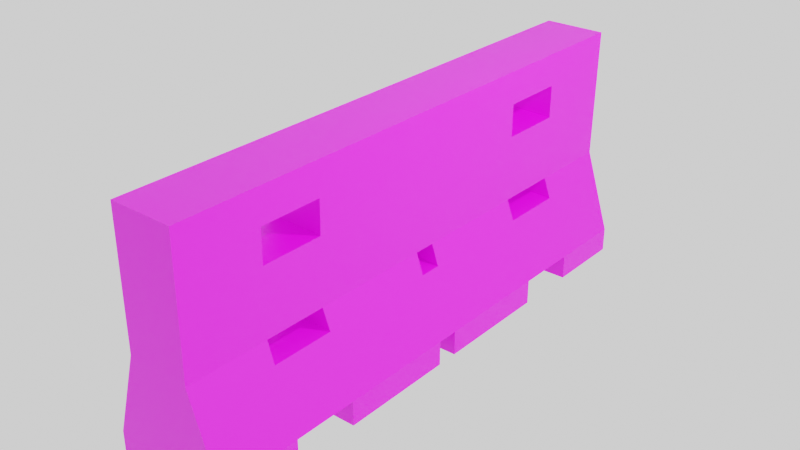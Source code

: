 # Source: env_border_v1.blend  (saved by Blender 3.3.6; exported with 4.5.12 LTS)
import bpy
from mathutils import Matrix  # noqa: F401  (used for matrix-valued properties, if any)

bpy.ops.wm.read_factory_settings(use_empty=True)
scene = bpy.context.scene
scene.name = 'Scene'

# ---- collections
col_env_border = bpy.data.collections.new('env_border'); scene.collection.children.link(col_env_border)

# ---- images (referenced by path relative to the original .blend; pixels are not part of the script)
import os
ASSET_DIR = os.environ.get("B2B_ASSET_DIR", "")  # directory of the original .blend (textures are referenced by path, not embedded)
HERE = os.path.dirname(os.path.abspath(__file__))  # packed textures are extracted next to this script under _unpacked/

def load_image(name, relpath, width, height, colorspace="sRGB"):
    """Load a texture the original file referenced (path relative to the .blend, or extracted next to this script)."""
    p = next((c for c in (os.path.join(HERE, relpath), os.path.join(ASSET_DIR, relpath)) if relpath and os.path.exists(c)), "")
    if p:
        img = bpy.data.images.load(p, check_existing=True)
        img.name = name
    else:  # same state as the original file: an image datablock whose file is absent (Cycles renders it pink)
        img = bpy.data.images.new(name, width, height)
        img.source = "FILE"
        img.filepath = "//" + (relpath or name)
    img.colorspace_settings.name = colorspace
    return img
img_env_border_texture_png = load_image('env_border_texture.png', 'textures/env_border_texture.png', 1024, 1024, 'sRGB')

# ---- materials (node trees are filled in below, after node groups)
mat_material = bpy.data.materials.new('Material')
mat_material.alpha_threshold = 0.0
mat_material.use_transparent_shadow = False
mat_material.roughness = 0.5
mat_material.line_color = (0.0, 0.0, 0.0, 1.0)

# ---- material node trees
mat_material.use_nodes = True; mat_material.node_tree.nodes.clear()
_N = mat_material.node_tree.nodes; _L = mat_material.node_tree.links
n0 = _N.new('ShaderNodeOutputMaterial'); n0.name = 'Material Output'; n0.location = (300, 300)
n1 = _N.new('ShaderNodeBsdfPrincipled'); n1.name = 'Principled BSDF'; n1.location = (10, 300)
n1.distribution = 'GGX'
n1.subsurface_method = 'RANDOM_WALK_SKIN'
n1.inputs[3].default_value = 1.45
n1.inputs[27].default_value = (0.0, 0.0, 0.0, 1.0)
n1.inputs[28].default_value = 1.0
n2 = _N.new('ShaderNodeTexImage'); n2.name = 'Image Texture'; n2.location = (-306, 334)
n2.image = img_env_border_texture_png
_L.new(n1.outputs[0], n0.inputs[0])
_L.new(n2.outputs[0], n1.inputs[0])
n0.is_active_output = True

# ---- world
world_world = bpy.data.worlds.new('World'); scene.world = world_world
world_world.use_nodes = True; world_world.node_tree.nodes.clear()
_N = world_world.node_tree.nodes; _L = world_world.node_tree.links
n0 = _N.new('ShaderNodeOutputWorld'); n0.name = 'World Output'; n0.location = (300, 300)
n1 = _N.new('ShaderNodeBackground'); n1.name = 'Background'; n1.location = (10, 300)
n1.inputs[0].default_value = (1.0, 1.0, 1.0, 1.0)
_L.new(n1.outputs[0], n0.inputs[0])
n0.is_active_output = True
world_world.color = (0.05088, 0.05088, 0.05088)
world_world.use_sun_shadow = False
world_world.sun_shadow_jitter_overblur = 0.0

# ---- lights
light_light = bpy.data.lights.new('Light', 'POINT')
light_light.transmission_factor = 0.0
light_light.energy = 1000.0
light_light.shadow_soft_size = 0.1
light_light.shadow_maximum_resolution = 0.006
light_light.use_absolute_resolution = True
light_sun = bpy.data.lights.new('Sun', 'SUN')
light_sun.transmission_factor = 0.0
light_sun.energy = 1.0
light_sun.shadow_soft_size = 0.125

# ---- meshes
me_cube = bpy.data.meshes.new('Cube')
me_cube.from_pydata([(0.3698, 3.182, 2.728), (0.6594, 3.163, -0.0003483), (0.3651, -3.182, 2.726), (0.6594, -3.163, -0.0003483), (-0.3491, 3.183, 2.731), (-0.6594, 3.163, -0.0003483), (-0.3536, -3.182, 2.731), (-0.6594, -3.163, -0.0003483), (0.3503, 3.176, 1.226), (-0.3654, -3.175, 1.24), (0.3466, -3.176, 1.224), (-0.3617, 3.176, 1.24), (0.6594, 3.163, 0.2807), (0.6594, -3.163, 0.2807), (-0.6594, 3.163, 0.2807), (-0.6594, -3.163, 0.2807), (-0.6594, 2.233, -0.0003483), (-0.6594, -2.233, -0.0003483), (0.3682, 2.188, 2.728), (0.3666, -2.248, 2.727), (-0.3521, -2.246, 2.731), (-0.3506, 2.189, 2.731), (0.6594, -2.233, -0.0003483), (0.6594, 2.233, -0.0003483), (0.3491, 2.184, 1.226), (0.3478, -2.243, 1.225), (-0.3642, -2.241, 1.24), (-0.3629, 2.185, 1.24), (-0.6594, -2.233, 0.2807), (-0.6594, 2.233, 0.2807), (0.6594, 2.233, 0.2807), (0.6594, -2.233, 0.2807), (-0.6594, 1.488, -0.0003483), (-0.6594, -1.488, -0.0003483), (0.3677, 1.447, 2.727), (0.3671, -1.538, 2.727), (-0.3516, -1.535, 2.731), (-0.3511, 1.45, 2.731), (0.6594, -1.488, -0.0003483), (0.6594, 1.488, -0.0003483), (0.3486, 1.445, 1.225), (0.3482, -1.534, 1.225), (-0.3638, -1.531, 1.24), (-0.3634, 1.448, 1.24), (-0.6594, -1.488, 0.2807), (-0.6594, 1.488, 0.2807), (0.6594, 1.488, 0.2807), (0.6594, -1.488, 0.2807), (-0.6594, 0.1069, -0.0003483), (-0.6594, -0.1397, -0.0003483), (0.3675, 0.09593, 2.727), (0.3673, -0.1514, 2.727), (-0.3515, -0.1507, 2.731), (-0.3513, 0.09667, 2.731), (0.6594, -0.1397, -0.0003483), (0.6594, 0.1069, -0.0003483), (0.3485, 0.09599, 1.225), (0.3484, -0.1509, 1.225), (-0.3636, -0.1502, 1.24), (-0.3635, 0.0966, 1.24), (-0.6594, -0.1397, 0.2807), (-0.6594, 0.1069, 0.2807), (0.6594, 0.1069, 0.2807), (0.6594, -0.1397, 0.2807), (-0.3595, -3.179, 1.986), (0.36, 3.179, 1.977), (0.3558, -3.179, 1.975), (-0.3554, 3.179, 1.985), (0.3586, 2.186, 1.977), (0.3572, -2.245, 1.976), (-0.3582, -2.244, 1.985), (-0.3568, 2.187, 1.985), (-0.3577, -1.533, 1.985), (-0.3572, 1.449, 1.985), (0.3582, 1.446, 1.976), (0.3577, -1.536, 1.976), (0.358, 0.09596, 1.976), (0.3578, -0.1511, 1.976), (-0.3575, -0.1505, 1.985), (-0.3574, 0.09664, 1.985), (-0.3566, -3.18, 2.358), (0.3649, 3.18, 2.353), (0.3604, -3.181, 2.351), (-0.3523, 3.181, 2.358), (0.3634, 2.187, 2.352), (0.3619, -2.246, 2.351), (-0.3551, -2.245, 2.358), (-0.3537, 2.188, 2.358), (-0.3547, -1.534, 2.358), (-0.3542, 1.449, 2.358), (0.3629, 1.446, 2.352), (0.3624, -1.537, 2.352), (0.3627, 0.09595, 2.352), (0.3626, -0.1513, 2.352), (-0.3545, -0.1506, 2.358), (-0.3543, 0.09665, 2.358), (-0.5124, -3.169, 0.7603), (0.5048, 3.17, 0.7535), (0.503, -3.17, 0.7526), (-0.5105, 3.17, 0.7602), (-0.5118, -2.237, 0.7602), (-0.5111, 2.209, 0.7602), (0.5042, 2.209, 0.7532), (0.5036, -2.238, 0.7529), (0.504, 1.467, 0.7531), (0.5038, -1.511, 0.753), (-0.5116, -1.51, 0.7602), (-0.5114, 1.468, 0.7602), (-0.5115, -0.145, 0.7602), (-0.5114, 0.1018, 0.7602), (0.5039, 0.1015, 0.753), (0.5039, -0.1453, 0.753), (-0.4389, -3.172, 1.0), (0.4276, 3.173, 0.9899), (0.4248, -3.173, 0.9885), (-0.4361, 3.173, 0.9999), (-0.438, -2.239, 1.0), (-0.437, 2.197, 1.0), (0.4266, 2.196, 0.9894), (0.4257, -2.24, 0.989), (0.4263, 1.456, 0.9893), (0.426, -1.523, 0.9891), (-0.4377, -1.521, 1.0), (-0.4374, 1.458, 1.0), (-0.4376, -0.1476, 1.0), (-0.4375, 0.09919, 1.0), (0.4262, 0.09872, 0.9892), (0.4261, -0.1481, 0.9892)], [], [(19, 20, 6, 2), (82, 2, 6, 80), (87, 21, 4, 83), (17, 22, 3, 7), (85, 19, 2, 82), (83, 4, 0, 81), (115, 11, 8, 113), (119, 25, 10, 114), (117, 27, 11, 115), (114, 10, 9, 112), (3, 13, 15, 7), (16, 29, 14, 5), (22, 31, 13, 3), (5, 14, 12, 1), (1, 12, 30, 23), (7, 15, 28, 17), (112, 9, 26, 116), (120, 118, 117, 123), (113, 8, 24, 118), (40, 120, 123, 43), (81, 0, 18, 84), (91, 35, 19, 85), (5, 1, 23, 16), (80, 6, 20, 86), (89, 37, 21, 87), (0, 4, 21, 18), (35, 36, 20, 19), (18, 21, 37, 34), (51, 52, 36, 35), (86, 20, 36, 88), (95, 53, 37, 89), (49, 54, 38, 33), (84, 18, 34, 90), (93, 51, 35, 91), (87, 71, 68, 84), (127, 57, 41, 121), (89, 87, 84, 90), (125, 59, 43, 123), (48, 61, 45, 32), (54, 63, 47, 38), (39, 32, 45, 46), (23, 30, 29, 16), (22, 17, 28, 31), (38, 47, 44, 33), (39, 46, 62, 55), (61, 48, 55, 62), (33, 44, 60, 49), (60, 61, 62, 63), (122, 42, 58, 124), (73, 89, 90, 74), (120, 40, 56, 126), (71, 73, 74, 68), (90, 34, 50, 92), (92, 50, 51, 93), (32, 39, 55, 48), (60, 63, 54, 49), (88, 36, 52, 94), (94, 52, 53, 95), (34, 37, 53, 50), (50, 53, 52, 51), (45, 29, 30, 46), (47, 31, 28, 44), (58, 78, 79, 59), (42, 72, 78, 58), (56, 76, 77, 57), (40, 74, 76, 56), (57, 77, 75, 41), (24, 68, 74, 40), (59, 79, 73, 43), (26, 70, 72, 42), (43, 73, 71, 27), (9, 64, 70, 26), (41, 75, 69, 25), (8, 65, 68, 24), (11, 67, 65, 8), (25, 69, 66, 10), (27, 71, 67, 11), (10, 66, 64, 9), (78, 94, 95, 79), (72, 88, 94, 78), (76, 92, 93, 77), (74, 90, 92, 76), (77, 93, 91, 75), (70, 86, 85, 69), (79, 95, 89, 73), (72, 70, 69, 75), (88, 72, 75, 91), (64, 80, 86, 70), (86, 88, 91, 85), (65, 81, 84, 68), (67, 83, 81, 65), (69, 85, 82, 66), (71, 87, 83, 67), (66, 82, 80, 64), (62, 110, 111, 63), (46, 104, 110, 62), (60, 108, 109, 61), (44, 106, 108, 60), (61, 109, 107, 45), (28, 100, 106, 44), (63, 111, 105, 47), (30, 102, 104, 46), (47, 105, 103, 31), (12, 97, 102, 30), (45, 107, 101, 29), (15, 96, 100, 28), (13, 98, 96, 15), (29, 101, 99, 14), (31, 103, 98, 13), (14, 99, 97, 12), (110, 126, 127, 111), (104, 120, 126, 110), (108, 124, 125, 109), (106, 122, 124, 108), (109, 125, 123, 107), (100, 116, 122, 106), (111, 127, 121, 105), (102, 118, 120, 104), (105, 121, 119, 103), (97, 113, 118, 102), (107, 123, 117, 101), (96, 112, 116, 100), (98, 114, 112, 96), (101, 117, 115, 99), (103, 119, 114, 98), (99, 115, 113, 97), (118, 24, 27, 117), (24, 40, 43, 27), (42, 122, 121, 41), (122, 116, 119, 121), (116, 26, 25, 119), (26, 42, 41, 25), (59, 125, 126, 56), (125, 124, 127, 126), (124, 58, 57, 127), (58, 59, 56, 57)])
_uv = me_cube.uv_layers.new(name='UVMap')
_uv.uv.foreach_set('vector', [0.2675, 0.6823, 0.2255, 0.6827, 0.2251, 0.628, 0.2671, 0.6277, 0.2668, 0.6057, 0.2671, 0.6277, 0.2251, 0.628, 0.2249, 0.6062, 0.151, 0.3211, 0.1723, 0.3228, 0.1691, 0.3794, 0.1474, 0.3789, 0.2072, 0.414, 0.2843, 0.414, 0.2843, 0.4684, 0.2072, 0.4684, 0.1791, 0.7364, 0.2008, 0.7339, 0.207, 0.788, 0.1853, 0.7904, 0.1474, 0.3789, 0.1691, 0.3794, 0.1696, 0.4208, 0.1475, 0.4214, 0.06166, 0.372, 0.07689, 0.3759, 0.07662, 0.4233, 0.06098, 0.427, 0.09958, 0.7453, 0.114, 0.7437, 0.1202, 0.7977, 0.1058, 0.7992, 0.07106, 0.3133, 0.08577, 0.3146, 0.07689, 0.3759, 0.06166, 0.372, 0.2705, 0.5261, 0.266, 0.5399, 0.2244, 0.5408, 0.2201, 0.5268, 0.2843, 0.4684, 0.2843, 0.4848, 0.2072, 0.4848, 0.2072, 0.4684, 0.0108, 0.3063, 0.02698, 0.3089, 0.01847, 0.3615, 0.002272, 0.3599, 0.0402, 0.7517, 0.05644, 0.7499, 0.06266, 0.8036, 0.04642, 0.8055, 0.002272, 0.3599, 0.01847, 0.3615, 0.01693, 0.437, 0.0001038, 0.4378, 0.0001038, 0.4378, 0.01693, 0.437, 0.02492, 0.4912, 0.007445, 0.4937, 0.04913, 0.0001038, 0.0651, 0.002009, 0.05879, 0.05486, 0.04282, 0.05296, 0.1079, 0.006606, 0.1222, 0.008138, 0.1159, 0.06122, 0.1016, 0.05963, 0.3349, 0.07122, 0.335, 0.1145, 0.2846, 0.1146, 0.2845, 0.07142, 0.06098, 0.427, 0.07662, 0.4233, 0.08456, 0.4861, 0.06972, 0.4872, 0.3302, 0.05748, 0.3349, 0.07122, 0.2845, 0.07142, 0.2886, 0.05733, 0.1475, 0.4214, 0.1696, 0.4208, 0.1728, 0.4781, 0.151, 0.4798, 0.1743, 0.6954, 0.196, 0.693, 0.2008, 0.7339, 0.1791, 0.7364, 0.2072, 0.0001038, 0.2843, 0.0001038, 0.2843, 0.05445, 0.2072, 0.05445, 0.1858, 0.0154, 0.207, 0.01782, 0.2007, 0.071, 0.1795, 0.06855, 0.155, 0.2787, 0.1763, 0.2809, 0.1723, 0.3228, 0.151, 0.3211, 0.27, 0.9995, 0.228, 0.9999, 0.2275, 0.9419, 0.2695, 0.9415, 0.2679, 0.7238, 0.2259, 0.7242, 0.2255, 0.6827, 0.2675, 0.6823, 0.2695, 0.9415, 0.2275, 0.9419, 0.2271, 0.8986, 0.2691, 0.8982, 0.2685, 0.8048, 0.2265, 0.8051, 0.2259, 0.7242, 0.2679, 0.7238, 0.1795, 0.06855, 0.2007, 0.071, 0.1959, 0.1114, 0.1747, 0.1089, 0.1637, 0.2017, 0.1849, 0.2041, 0.1763, 0.2809, 0.155, 0.2787, 0.2072, 0.2588, 0.2843, 0.2588, 0.2843, 0.3376, 0.2072, 0.3376, 0.151, 0.4798, 0.1728, 0.4781, 0.1766, 0.5207, 0.155, 0.5229, 0.1651, 0.6153, 0.1868, 0.6129, 0.196, 0.693, 0.1743, 0.6954, 0.3266, 0.3351, 0.3266, 0.3569, 0.2848, 0.3571, 0.2846, 0.3352, 0.0856, 0.6243, 0.1, 0.6228, 0.1092, 0.7028, 0.09479, 0.7038, 0.3264, 0.2919, 0.3266, 0.3351, 0.2846, 0.3352, 0.2845, 0.2919, 0.08577, 0.1926, 0.1001, 0.1942, 0.09095, 0.2716, 0.07644, 0.2704, 0.02686, 0.1859, 0.04285, 0.1879, 0.03309, 0.2665, 0.0171, 0.2645, 0.02612, 0.6307, 0.04236, 0.6288, 0.05144, 0.7068, 0.03519, 0.7087, 0.2843, 0.1308, 0.2072, 0.1308, 0.2072, 0.1144, 0.2843, 0.1144, 0.2843, 0.05445, 0.2843, 0.07087, 0.2072, 0.07087, 0.2072, 0.05445, 0.2843, 0.414, 0.2072, 0.414, 0.2072, 0.3976, 0.2843, 0.3976, 0.2843, 0.3376, 0.2843, 0.354, 0.2072, 0.354, 0.2072, 0.3376, 0.01475, 0.5365, 0.03103, 0.5346, 0.04068, 0.6146, 0.0244, 0.6165, 0.2072, 0.228, 0.2072, 0.2116, 0.2843, 0.2116, 0.2843, 0.228, 0.03776, 0.0953, 0.05374, 0.09721, 0.04456, 0.1739, 0.02858, 0.172, 0.2072, 0.2424, 0.2072, 0.228, 0.2843, 0.228, 0.2843, 0.2424, 0.09674, 0.1005, 0.1111, 0.1016, 0.1018, 0.1801, 0.08745, 0.1786, 0.3263, 0.2701, 0.3264, 0.2919, 0.2845, 0.2919, 0.2845, 0.27, 0.07484, 0.531, 0.08948, 0.5299, 0.09838, 0.6085, 0.08394, 0.61, 0.3266, 0.227, 0.3263, 0.2701, 0.2845, 0.27, 0.2848, 0.2267, 0.155, 0.5229, 0.1766, 0.5207, 0.1852, 0.5986, 0.1635, 0.6011, 0.1635, 0.6011, 0.1852, 0.5986, 0.1868, 0.6129, 0.1651, 0.6153, 0.2072, 0.1308, 0.2843, 0.1308, 0.2843, 0.2116, 0.2072, 0.2116, 0.2072, 0.2424, 0.2843, 0.2424, 0.2843, 0.2588, 0.2072, 0.2588, 0.1747, 0.1089, 0.1959, 0.1114, 0.1865, 0.1901, 0.1654, 0.1876, 0.1654, 0.1876, 0.1865, 0.1901, 0.1849, 0.2041, 0.1637, 0.2017, 0.2691, 0.8982, 0.2271, 0.8986, 0.2266, 0.8196, 0.2686, 0.8192, 0.2686, 0.8192, 0.2266, 0.8196, 0.2265, 0.8051, 0.2685, 0.8048, 0.2072, 0.1144, 0.2072, 0.07087, 0.2843, 0.07087, 0.2843, 0.1144, 0.2843, 0.354, 0.2843, 0.3976, 0.2072, 0.3976, 0.2072, 0.354, 0.1018, 0.1801, 0.1442, 0.1851, 0.1425, 0.1992, 0.1001, 0.1942, 0.1111, 0.1016, 0.1535, 0.1065, 0.1442, 0.1851, 0.1018, 0.1801, 0.09838, 0.6085, 0.1418, 0.6035, 0.1434, 0.6178, 0.1, 0.6228, 0.08948, 0.5299, 0.1332, 0.5251, 0.1418, 0.6035, 0.09838, 0.6085, 0.1, 0.6228, 0.1434, 0.6178, 0.1526, 0.6979, 0.1092, 0.7028, 0.08456, 0.4861, 0.1289, 0.4817, 0.1332, 0.5251, 0.08948, 0.5299, 0.1001, 0.1942, 0.1425, 0.1992, 0.1337, 0.2765, 0.09095, 0.2716, 0.1159, 0.06122, 0.1583, 0.06611, 0.1535, 0.1065, 0.1111, 0.1016, 0.09095, 0.2716, 0.1337, 0.2765, 0.1293, 0.3192, 0.08577, 0.3146, 0.1222, 0.008138, 0.1646, 0.01298, 0.1583, 0.06611, 0.1159, 0.06122, 0.1092, 0.7028, 0.1526, 0.6979, 0.1574, 0.7388, 0.114, 0.7437, 0.07662, 0.4233, 0.1248, 0.422, 0.1289, 0.4817, 0.08456, 0.4861, 0.07689, 0.3759, 0.1251, 0.3781, 0.1248, 0.422, 0.07662, 0.4233, 0.114, 0.7437, 0.1574, 0.7388, 0.1636, 0.7928, 0.1202, 0.7977, 0.08577, 0.3146, 0.1293, 0.3192, 0.1251, 0.3781, 0.07689, 0.3759, 0.266, 0.5399, 0.2665, 0.5838, 0.2247, 0.5844, 0.2244, 0.5408, 0.1442, 0.1851, 0.1654, 0.1876, 0.1637, 0.2017, 0.1425, 0.1992, 0.1535, 0.1065, 0.1747, 0.1089, 0.1654, 0.1876, 0.1442, 0.1851, 0.1418, 0.6035, 0.1635, 0.6011, 0.1651, 0.6153, 0.1434, 0.6178, 0.1332, 0.5251, 0.155, 0.5229, 0.1635, 0.6011, 0.1418, 0.6035, 0.1434, 0.6178, 0.1651, 0.6153, 0.1743, 0.6954, 0.1526, 0.6979, 0.3687, 0.2683, 0.3687, 0.2901, 0.3268, 0.2901, 0.3268, 0.2682, 0.1425, 0.1992, 0.1637, 0.2017, 0.155, 0.2787, 0.1337, 0.2765, 0.3688, 0.2268, 0.3687, 0.2683, 0.3268, 0.2682, 0.327, 0.2267, 0.3688, 0.3316, 0.3688, 0.3534, 0.327, 0.3535, 0.3269, 0.3316, 0.1646, 0.01298, 0.1858, 0.0154, 0.1795, 0.06855, 0.1583, 0.06611, 0.3687, 0.2901, 0.3688, 0.3316, 0.3269, 0.3316, 0.3268, 0.2901, 0.1248, 0.422, 0.1475, 0.4214, 0.151, 0.4798, 0.1289, 0.4817, 0.1251, 0.3781, 0.1474, 0.3789, 0.1475, 0.4214, 0.1248, 0.422, 0.1574, 0.7388, 0.1791, 0.7364, 0.1853, 0.7904, 0.1636, 0.7928, 0.1293, 0.3192, 0.151, 0.3211, 0.1474, 0.3789, 0.1251, 0.3781, 0.2665, 0.5838, 0.2668, 0.6057, 0.2249, 0.6062, 0.2247, 0.5844, 0.04068, 0.6146, 0.06951, 0.6115, 0.07118, 0.6258, 0.04236, 0.6288, 0.03103, 0.5346, 0.06021, 0.5321, 0.06951, 0.6115, 0.04068, 0.6146, 0.04456, 0.1739, 0.07314, 0.177, 0.07145, 0.1911, 0.04285, 0.1879, 0.05374, 0.09721, 0.08241, 0.09939, 0.07314, 0.177, 0.04456, 0.1739, 0.04285, 0.1879, 0.07145, 0.1911, 0.06194, 0.2691, 0.03309, 0.2665, 0.05879, 0.05486, 0.08734, 0.05804, 0.08241, 0.09939, 0.05374, 0.09721, 0.04236, 0.6288, 0.07118, 0.6258, 0.08034, 0.7048, 0.05144, 0.7068, 0.02492, 0.4912, 0.05471, 0.4884, 0.06021, 0.5321, 0.03103, 0.5346, 0.05144, 0.7068, 0.08034, 0.7048, 0.0852, 0.7468, 0.05644, 0.7499, 0.01693, 0.437, 0.04599, 0.4306, 0.05471, 0.4884, 0.02492, 0.4912, 0.03309, 0.2665, 0.06194, 0.2691, 0.05623, 0.3119, 0.02698, 0.3089, 0.0651, 0.002009, 0.09364, 0.005074, 0.08734, 0.05804, 0.05879, 0.05486, 0.2843, 0.4848, 0.2751, 0.5124, 0.2158, 0.5128, 0.2072, 0.4848, 0.02698, 0.3089, 0.05623, 0.3119, 0.04675, 0.3683, 0.01847, 0.3615, 0.05644, 0.7499, 0.0852, 0.7468, 0.09143, 0.8006, 0.06266, 0.8036, 0.01847, 0.3615, 0.04675, 0.3683, 0.04599, 0.4306, 0.01693, 0.437, 0.06951, 0.6115, 0.08394, 0.61, 0.0856, 0.6243, 0.07118, 0.6258, 0.06021, 0.5321, 0.07484, 0.531, 0.08394, 0.61, 0.06951, 0.6115, 0.07314, 0.177, 0.08745, 0.1786, 0.08577, 0.1926, 0.07145, 0.1911, 0.08241, 0.09939, 0.09674, 0.1005, 0.08745, 0.1786, 0.07314, 0.177, 0.07145, 0.1911, 0.08577, 0.1926, 0.07644, 0.2704, 0.06194, 0.2691, 0.08734, 0.05804, 0.1016, 0.05963, 0.09674, 0.1005, 0.08241, 0.09939, 0.07118, 0.6258, 0.0856, 0.6243, 0.09479, 0.7038, 0.08034, 0.7048, 0.05471, 0.4884, 0.06972, 0.4872, 0.07484, 0.531, 0.06021, 0.5321, 0.08034, 0.7048, 0.09479, 0.7038, 0.09958, 0.7453, 0.0852, 0.7468, 0.04599, 0.4306, 0.06098, 0.427, 0.06972, 0.4872, 0.05471, 0.4884, 0.06194, 0.2691, 0.07644, 0.2704, 0.07106, 0.3133, 0.05623, 0.3119, 0.09364, 0.005074, 0.1079, 0.006606, 0.1016, 0.05963, 0.08734, 0.05804, 0.2751, 0.5124, 0.2705, 0.5261, 0.2201, 0.5268, 0.2158, 0.5128, 0.05623, 0.3119, 0.07106, 0.3133, 0.06166, 0.372, 0.04675, 0.3683, 0.0852, 0.7468, 0.09958, 0.7453, 0.1058, 0.7992, 0.09143, 0.8006, 0.04675, 0.3683, 0.06166, 0.372, 0.06098, 0.427, 0.04599, 0.4306, 0.335, 0.0005724, 0.3302, 0.0143, 0.2886, 0.01422, 0.2846, 0.0001038, 0.3302, 0.0143, 0.3302, 0.05748, 0.2886, 0.05733, 0.2886, 0.01422, 0.2886, 0.129, 0.2846, 0.1148, 0.3351, 0.1155, 0.3302, 0.1292, 0.2846, 0.2265, 0.2845, 0.1845, 0.3349, 0.1843, 0.3351, 0.2262, 0.2845, 0.1845, 0.2885, 0.1705, 0.3301, 0.1706, 0.3349, 0.1843, 0.2885, 0.1705, 0.2886, 0.129, 0.3302, 0.1292, 0.3301, 0.1706, 0.3393, 0.01421, 0.3353, 0.0001038, 0.3858, 0.0005973, 0.3809, 0.01429, 0.3353, 0.05714, 0.3352, 0.04272, 0.3857, 0.04244, 0.3858, 0.05686, 0.3352, 0.04272, 0.3393, 0.02863, 0.3809, 0.02872, 0.3857, 0.04244, 0.3393, 0.02863, 0.3393, 0.01421, 0.3809, 0.01429, 0.3809, 0.02872])
me_cube.materials.append(mat_material)
me_cube.use_mirror_vertex_groups = False
me_cube.use_paint_bone_selection = False
me_cube.use_paint_mask = True
me_cube.update()

# ---- objects
ob_light = bpy.data.objects.new('Light', light_light)
ob_sun = bpy.data.objects.new('Sun', light_sun)
ob_env_border = bpy.data.objects.new('env_border', me_cube)

# ---- transforms, parenting, visibility, modifiers, constraints
ob_light.location = (4.076, 1.005, 5.904)
ob_light.rotation_euler = (0.6503, 0.05522, 1.866)
ob_light.lock_rotations_4d = False
ob_light.empty_display_type = 'ARROWS'
ob_light.color = (0.0, 0.0, 0.0, 0.0)
ob_light.lineart.crease_threshold = 0.0
ob_sun.location = (0.2894, 4.003, 3.209)
ob_sun.rotation_euler = (-3.003, 1.865, -3.039)
ob_sun.scale = (-14.26, 1.0, 1.0)
ob_env_border.location = (0.0, 0.0, 0.0)
ob_env_border.lock_rotations_4d = False
ob_env_border.empty_display_type = 'ARROWS'
ob_env_border.lineart.crease_threshold = 0.0

# ---- collection membership
scene.collection.objects.link(ob_light)
scene.collection.objects.link(ob_sun)
col_env_border.objects.link(ob_env_border)

# ---- scene / render settings (as saved in the file)
scene.frame_start = 1; scene.frame_end = 250; scene.frame_set(1)
scene.render.engine = 'BLENDER_EEVEE_NEXT'
scene.cycles.sampling_pattern = 'TABULATED_SOBOL'
scene.cycles.use_light_tree = False
scene.view_settings.view_transform = 'Filmic'
bpy.context.view_layer.update()

# ---- added for rendering (the .blend has no active camera): camera
cam_auto = bpy.data.cameras.new('AutoCamera')
cam_auto.lens = 50.0
cam_auto.sensor_width = 36.0
cam_auto.clip_end = 1000.0
ob_auto_camera = bpy.data.objects.new('AutoCamera', cam_auto)
scene.collection.objects.link(ob_auto_camera)
ob_auto_camera.location = (6.52365, -7.82827, 6.58439)
ob_auto_camera.rotation_euler = (1.09748, -7.21219e-08, 0.694738)
scene.camera = ob_auto_camera
bpy.context.view_layer.update()
